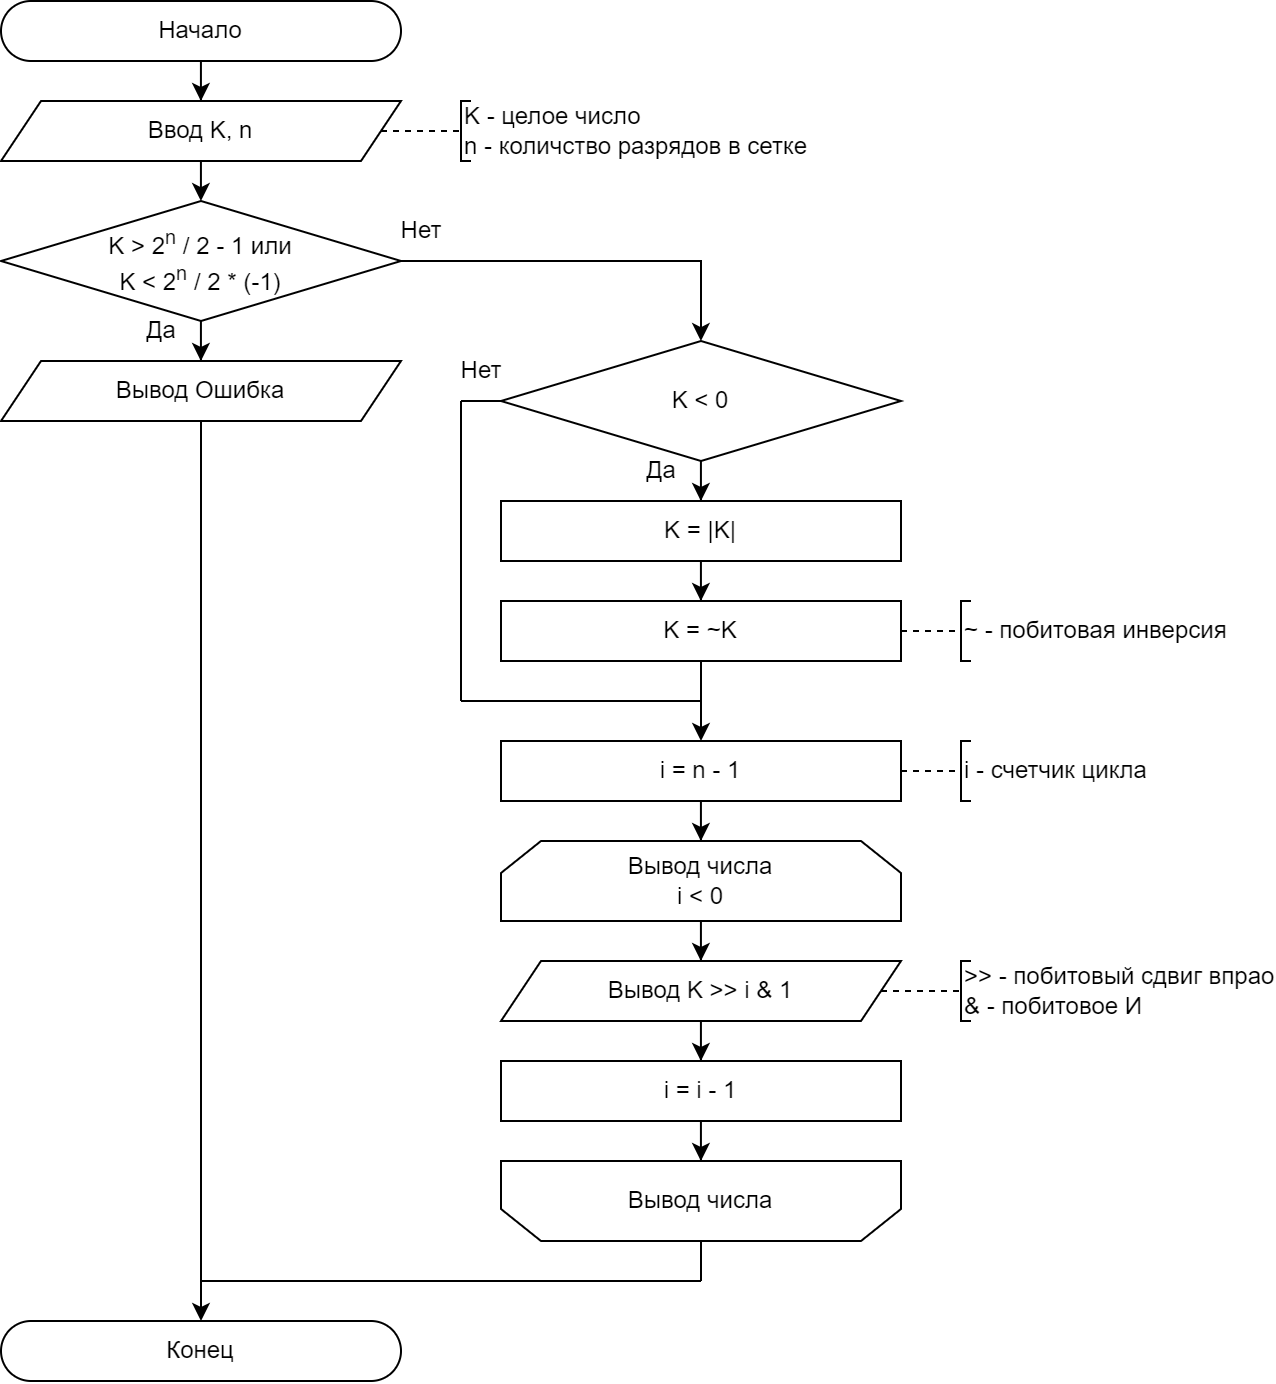

The diagram above was exported from draw.io. Its source (the exported page's mxGraphModel, read from the mxfile embedded in the PNG):
<mxGraphModel dx="1247" dy="769" grid="1" gridSize="10" guides="1" tooltips="1" connect="1" arrows="1" fold="1" page="1" pageScale="1" pageWidth="827" pageHeight="1169" math="0" shadow="0">
  <root>
    <mxCell id="0" />
    <mxCell id="1" parent="0" />
    <mxCell id="2" style="edgeStyle=orthogonalEdgeStyle;rounded=0;orthogonalLoop=1;jettySize=auto;html=1;" edge="1" source="3" target="5" parent="1">
      <mxGeometry relative="1" as="geometry" />
    </mxCell>
    <mxCell id="3" value="Начало" style="rounded=1;whiteSpace=wrap;html=1;arcSize=50;" vertex="1" parent="1">
      <mxGeometry x="2490" y="10" width="200" height="30" as="geometry" />
    </mxCell>
    <mxCell id="4" style="edgeStyle=orthogonalEdgeStyle;rounded=0;orthogonalLoop=1;jettySize=auto;html=1;" edge="1" source="5" parent="1">
      <mxGeometry relative="1" as="geometry">
        <mxPoint x="2590" y="110" as="targetPoint" />
      </mxGeometry>
    </mxCell>
    <mxCell id="5" value="Ввод K, n" style="shape=parallelogram;perimeter=parallelogramPerimeter;whiteSpace=wrap;html=1;fixedSize=1;" vertex="1" parent="1">
      <mxGeometry x="2490" y="60" width="200" height="30" as="geometry" />
    </mxCell>
    <mxCell id="6" value="K - целое число&lt;div&gt;n - количство разрядов в сетке&lt;br&gt;&lt;/div&gt;" style="strokeWidth=1;html=1;shape=mxgraph.flowchart.annotation_1;align=left;pointerEvents=1;" vertex="1" parent="1">
      <mxGeometry x="2720" y="60" width="5" height="30" as="geometry" />
    </mxCell>
    <mxCell id="7" value="" style="endArrow=none;html=1;rounded=0;entryX=0;entryY=0.5;entryDx=0;entryDy=0;entryPerimeter=0;dashed=1;" edge="1" source="5" target="6" parent="1">
      <mxGeometry width="50" height="50" relative="1" as="geometry">
        <mxPoint x="2690" y="75" as="sourcePoint" />
        <mxPoint x="2770" y="65" as="targetPoint" />
      </mxGeometry>
    </mxCell>
    <mxCell id="8" style="edgeStyle=orthogonalEdgeStyle;rounded=0;orthogonalLoop=1;jettySize=auto;html=1;" edge="1" source="10" target="12" parent="1">
      <mxGeometry relative="1" as="geometry" />
    </mxCell>
    <mxCell id="9" style="edgeStyle=orthogonalEdgeStyle;rounded=0;orthogonalLoop=1;jettySize=auto;html=1;" edge="1" source="10" target="16" parent="1">
      <mxGeometry relative="1" as="geometry" />
    </mxCell>
    <mxCell id="10" value="K &amp;gt; 2&lt;sup&gt;n&lt;/sup&gt;&amp;nbsp;/ 2 - 1 или&lt;div&gt;K &amp;lt; 2&lt;sup&gt;n&lt;/sup&gt;&amp;nbsp;/ 2 * (-1)&lt;br&gt;&lt;/div&gt;" style="rhombus;whiteSpace=wrap;html=1;" vertex="1" parent="1">
      <mxGeometry x="2490" y="110" width="200" height="60" as="geometry" />
    </mxCell>
    <mxCell id="11" style="edgeStyle=orthogonalEdgeStyle;rounded=0;orthogonalLoop=1;jettySize=auto;html=1;" edge="1" source="12" target="39" parent="1">
      <mxGeometry relative="1" as="geometry" />
    </mxCell>
    <mxCell id="12" value="Вывод Ошибка" style="shape=parallelogram;perimeter=parallelogramPerimeter;whiteSpace=wrap;html=1;fixedSize=1;" vertex="1" parent="1">
      <mxGeometry x="2490" y="190" width="200" height="30" as="geometry" />
    </mxCell>
    <mxCell id="13" value="Да" style="text;html=1;align=center;verticalAlign=middle;resizable=0;points=[];autosize=1;strokeColor=none;fillColor=none;" vertex="1" parent="1">
      <mxGeometry x="2550" y="160" width="40" height="30" as="geometry" />
    </mxCell>
    <mxCell id="14" value="Нет" style="text;html=1;align=center;verticalAlign=middle;resizable=0;points=[];autosize=1;strokeColor=none;fillColor=none;" vertex="1" parent="1">
      <mxGeometry x="2680" y="110" width="40" height="30" as="geometry" />
    </mxCell>
    <mxCell id="15" style="edgeStyle=orthogonalEdgeStyle;rounded=0;orthogonalLoop=1;jettySize=auto;html=1;" edge="1" source="16" target="18" parent="1">
      <mxGeometry relative="1" as="geometry" />
    </mxCell>
    <mxCell id="16" value="K &amp;lt; 0" style="rhombus;whiteSpace=wrap;html=1;" vertex="1" parent="1">
      <mxGeometry x="2740" y="180" width="200" height="60" as="geometry" />
    </mxCell>
    <mxCell id="17" style="edgeStyle=orthogonalEdgeStyle;rounded=0;orthogonalLoop=1;jettySize=auto;html=1;" edge="1" source="18" target="20" parent="1">
      <mxGeometry relative="1" as="geometry" />
    </mxCell>
    <mxCell id="18" value="K = |K|" style="rounded=0;whiteSpace=wrap;html=1;" vertex="1" parent="1">
      <mxGeometry x="2740" y="260" width="200" height="30" as="geometry" />
    </mxCell>
    <mxCell id="19" style="edgeStyle=orthogonalEdgeStyle;rounded=0;orthogonalLoop=1;jettySize=auto;html=1;" edge="1" source="20" target="23" parent="1">
      <mxGeometry relative="1" as="geometry" />
    </mxCell>
    <mxCell id="20" value="K = ~K" style="rounded=0;whiteSpace=wrap;html=1;" vertex="1" parent="1">
      <mxGeometry x="2740" y="310" width="200" height="30" as="geometry" />
    </mxCell>
    <mxCell id="21" value="Да" style="text;html=1;align=center;verticalAlign=middle;resizable=0;points=[];autosize=1;strokeColor=none;fillColor=none;" vertex="1" parent="1">
      <mxGeometry x="2800" y="230" width="40" height="30" as="geometry" />
    </mxCell>
    <mxCell id="22" style="edgeStyle=orthogonalEdgeStyle;rounded=0;orthogonalLoop=1;jettySize=auto;html=1;" edge="1" source="23" target="25" parent="1">
      <mxGeometry relative="1" as="geometry" />
    </mxCell>
    <mxCell id="23" value="i = n - 1" style="rounded=0;whiteSpace=wrap;html=1;" vertex="1" parent="1">
      <mxGeometry x="2740" y="380" width="200" height="30" as="geometry" />
    </mxCell>
    <mxCell id="24" style="edgeStyle=orthogonalEdgeStyle;rounded=0;orthogonalLoop=1;jettySize=auto;html=1;" edge="1" source="25" target="27" parent="1">
      <mxGeometry relative="1" as="geometry" />
    </mxCell>
    <mxCell id="25" value="Вывод числа&lt;div&gt;i &amp;lt; 0&lt;/div&gt;" style="shape=loopLimit;whiteSpace=wrap;html=1;" vertex="1" parent="1">
      <mxGeometry x="2740" y="430" width="200" height="40" as="geometry" />
    </mxCell>
    <mxCell id="26" style="edgeStyle=orthogonalEdgeStyle;rounded=0;orthogonalLoop=1;jettySize=auto;html=1;" edge="1" source="27" target="29" parent="1">
      <mxGeometry relative="1" as="geometry" />
    </mxCell>
    <mxCell id="27" value="Вывод K &amp;gt;&amp;gt; i &amp;amp; 1" style="shape=parallelogram;perimeter=parallelogramPerimeter;whiteSpace=wrap;html=1;fixedSize=1;" vertex="1" parent="1">
      <mxGeometry x="2740" y="490" width="200" height="30" as="geometry" />
    </mxCell>
    <mxCell id="28" style="edgeStyle=orthogonalEdgeStyle;rounded=0;orthogonalLoop=1;jettySize=auto;html=1;" edge="1" source="29" target="30" parent="1">
      <mxGeometry relative="1" as="geometry" />
    </mxCell>
    <mxCell id="29" value="i = i - 1" style="rounded=0;whiteSpace=wrap;html=1;" vertex="1" parent="1">
      <mxGeometry x="2740" y="540" width="200" height="30" as="geometry" />
    </mxCell>
    <mxCell id="30" value="Вывод числа" style="shape=loopLimit;whiteSpace=wrap;html=1;direction=west;" vertex="1" parent="1">
      <mxGeometry x="2740" y="590" width="200" height="40" as="geometry" />
    </mxCell>
    <mxCell id="31" value="&amp;gt;&amp;gt; - побитовый сдвиг впрао&lt;div&gt;&amp;amp; - побитовое И&lt;/div&gt;" style="strokeWidth=1;html=1;shape=mxgraph.flowchart.annotation_1;align=left;pointerEvents=1;" vertex="1" parent="1">
      <mxGeometry x="2970" y="490" width="5" height="30" as="geometry" />
    </mxCell>
    <mxCell id="32" value="" style="endArrow=none;html=1;rounded=0;entryX=0;entryY=0.5;entryDx=0;entryDy=0;entryPerimeter=0;exitX=1;exitY=0.5;exitDx=0;exitDy=0;dashed=1;" edge="1" source="27" target="31" parent="1">
      <mxGeometry width="50" height="50" relative="1" as="geometry">
        <mxPoint x="2940" y="505" as="sourcePoint" />
        <mxPoint x="3020" y="495" as="targetPoint" />
      </mxGeometry>
    </mxCell>
    <mxCell id="33" value="i - счетчик цикла" style="strokeWidth=1;html=1;shape=mxgraph.flowchart.annotation_1;align=left;pointerEvents=1;" vertex="1" parent="1">
      <mxGeometry x="2970" y="380" width="5" height="30" as="geometry" />
    </mxCell>
    <mxCell id="34" value="" style="endArrow=none;html=1;rounded=0;entryX=0;entryY=0.5;entryDx=0;entryDy=0;entryPerimeter=0;exitX=1;exitY=0.5;exitDx=0;exitDy=0;dashed=1;" edge="1" target="33" parent="1">
      <mxGeometry width="50" height="50" relative="1" as="geometry">
        <mxPoint x="2940" y="395" as="sourcePoint" />
        <mxPoint x="3020" y="385" as="targetPoint" />
      </mxGeometry>
    </mxCell>
    <mxCell id="35" value="" style="endArrow=none;html=1;rounded=0;" edge="1" parent="1">
      <mxGeometry width="50" height="50" relative="1" as="geometry">
        <mxPoint x="2720" y="360" as="sourcePoint" />
        <mxPoint x="2840" y="360" as="targetPoint" />
      </mxGeometry>
    </mxCell>
    <mxCell id="36" value="" style="endArrow=none;html=1;rounded=0;entryX=0;entryY=0.5;entryDx=0;entryDy=0;" edge="1" target="16" parent="1">
      <mxGeometry width="50" height="50" relative="1" as="geometry">
        <mxPoint x="2720" y="210" as="sourcePoint" />
        <mxPoint x="2980" y="280" as="targetPoint" />
      </mxGeometry>
    </mxCell>
    <mxCell id="37" value="" style="endArrow=none;html=1;rounded=0;" edge="1" parent="1">
      <mxGeometry width="50" height="50" relative="1" as="geometry">
        <mxPoint x="2720" y="360" as="sourcePoint" />
        <mxPoint x="2720" y="210" as="targetPoint" />
      </mxGeometry>
    </mxCell>
    <mxCell id="38" value="Нет" style="text;html=1;align=center;verticalAlign=middle;resizable=0;points=[];autosize=1;strokeColor=none;fillColor=none;" vertex="1" parent="1">
      <mxGeometry x="2710" y="180" width="40" height="30" as="geometry" />
    </mxCell>
    <mxCell id="39" value="Конец" style="rounded=1;whiteSpace=wrap;html=1;arcSize=50;" vertex="1" parent="1">
      <mxGeometry x="2490" y="670" width="200" height="30" as="geometry" />
    </mxCell>
    <mxCell id="40" value="~ - побитовая инверсия" style="strokeWidth=1;html=1;shape=mxgraph.flowchart.annotation_1;align=left;pointerEvents=1;" vertex="1" parent="1">
      <mxGeometry x="2970" y="310" width="5" height="30" as="geometry" />
    </mxCell>
    <mxCell id="41" value="" style="endArrow=none;html=1;rounded=0;entryX=0;entryY=0.5;entryDx=0;entryDy=0;entryPerimeter=0;exitX=1;exitY=0.5;exitDx=0;exitDy=0;dashed=1;" edge="1" target="40" parent="1">
      <mxGeometry width="50" height="50" relative="1" as="geometry">
        <mxPoint x="2940" y="325" as="sourcePoint" />
        <mxPoint x="3020" y="315" as="targetPoint" />
      </mxGeometry>
    </mxCell>
    <mxCell id="42" value="" style="endArrow=none;html=1;rounded=0;entryX=0.5;entryY=0;entryDx=0;entryDy=0;" edge="1" target="30" parent="1">
      <mxGeometry width="50" height="50" relative="1" as="geometry">
        <mxPoint x="2840" y="650" as="sourcePoint" />
        <mxPoint x="2810" y="560" as="targetPoint" />
      </mxGeometry>
    </mxCell>
    <mxCell id="43" value="" style="endArrow=none;html=1;rounded=0;" edge="1" parent="1">
      <mxGeometry width="50" height="50" relative="1" as="geometry">
        <mxPoint x="2590" y="650" as="sourcePoint" />
        <mxPoint x="2840" y="650" as="targetPoint" />
      </mxGeometry>
    </mxCell>
  </root>
</mxGraphModel>